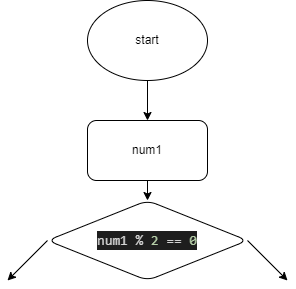

The diagram above was exported from draw.io. Its source (the exported page's mxGraphModel, read from the mxfile embedded in the PNG):
<mxGraphModel dx="1046" dy="287" grid="1" gridSize="10" guides="1" tooltips="1" connect="1" arrows="1" fold="1" page="1" pageScale="1" pageWidth="827" pageHeight="1169" math="0" shadow="0">
  <root>
    <mxCell id="0" />
    <mxCell id="1" parent="0" />
    <mxCell id="4" value="" style="edgeStyle=none;html=1;" edge="1" parent="1" source="2" target="3">
      <mxGeometry relative="1" as="geometry" />
    </mxCell>
    <mxCell id="2" value="start" style="ellipse;whiteSpace=wrap;html=1;" vertex="1" parent="1">
      <mxGeometry x="320" y="40" width="120" height="80" as="geometry" />
    </mxCell>
    <mxCell id="6" value="" style="edgeStyle=none;html=1;" edge="1" parent="1" source="3" target="5">
      <mxGeometry relative="1" as="geometry" />
    </mxCell>
    <mxCell id="3" value="num1" style="rounded=1;whiteSpace=wrap;html=1;" vertex="1" parent="1">
      <mxGeometry x="320" y="160" width="120" height="60" as="geometry" />
    </mxCell>
    <mxCell id="7" style="edgeStyle=none;html=1;exitX=1;exitY=0.5;exitDx=0;exitDy=0;" edge="1" parent="1" source="5">
      <mxGeometry relative="1" as="geometry">
        <mxPoint x="520" y="320" as="targetPoint" />
      </mxGeometry>
    </mxCell>
    <mxCell id="8" style="edgeStyle=none;html=1;exitX=0;exitY=0.5;exitDx=0;exitDy=0;" edge="1" parent="1" source="5">
      <mxGeometry relative="1" as="geometry">
        <mxPoint x="240" y="320" as="targetPoint" />
      </mxGeometry>
    </mxCell>
    <mxCell id="5" value="&lt;div style=&quot;color: rgb(212 , 212 , 212) ; background-color: rgb(30 , 30 , 30) ; font-family: &amp;#34;consolas&amp;#34; , &amp;#34;courier new&amp;#34; , monospace ; font-size: 14px ; line-height: 19px&quot;&gt;num1 % &lt;span style=&quot;color: #b5cea8&quot;&gt;2&lt;/span&gt; == &lt;span style=&quot;color: #b5cea8&quot;&gt;0&lt;/span&gt;&lt;/div&gt;" style="rhombus;whiteSpace=wrap;html=1;rounded=1;" vertex="1" parent="1">
      <mxGeometry x="280" y="240" width="200" height="80" as="geometry" />
    </mxCell>
  </root>
</mxGraphModel>